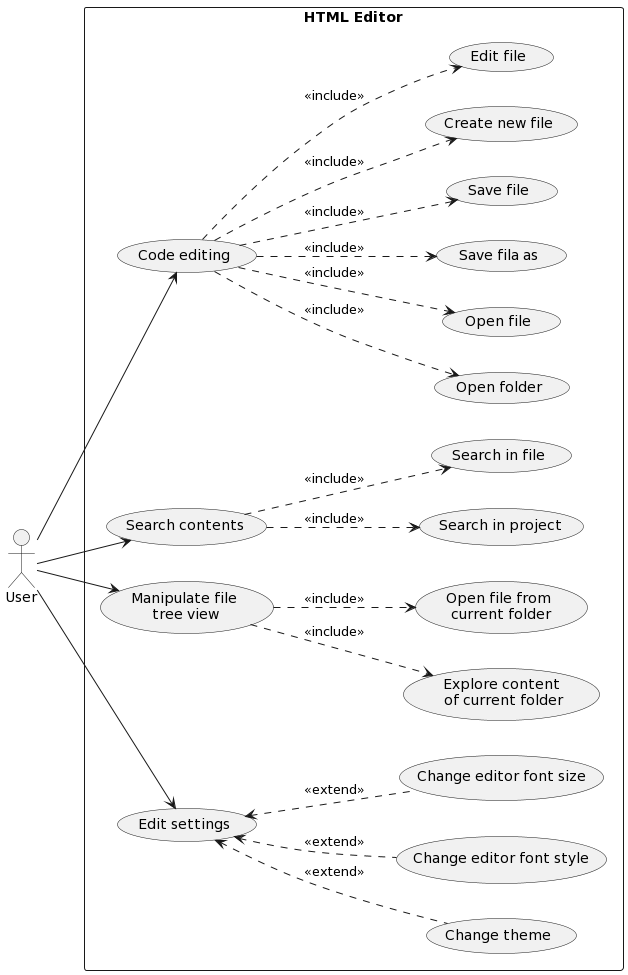

The diagram above was rendered by PlantUML. Its source (embedded in the PNG):
@startuml
left to right direction

actor :User: as user

rectangle "HTML Editor" {

' CODE EDITING
usecase "Code editing" as uc_code_editing

usecase "Open folder" as uc_open_folder
usecase "Open file" as uc_open_file
usecase "Save fila as" as uc_save_file_as
usecase "Save file" as uc_save_file
usecase "Create new file" as uc_create_file
usecase "Edit file" as uc_edit_file

uc_code_editing ..> uc_edit_file :<<include>>
uc_code_editing ..> uc_create_file :<<include>>
uc_code_editing ..> uc_save_file :<<include>>
uc_code_editing ..> uc_save_file_as :<<include>>
uc_code_editing ..> uc_open_file :<<include>>
uc_code_editing ..> uc_open_folder :<<include>>

' SEARCH
usecase "Search contents" as uc_search
usecase "Search in project" as uc_search_project
usecase "Search in file" as uc_search_file

uc_search ..> uc_search_file :<<include>>
uc_search ..> uc_search_project :<<include>>

' FILE TREE VIEW
usecase "Manipulate file\n tree view" as uc_tree_view
usecase "Explore content\n of current folder" as uc_tree_explore
usecase "Open file from\n current folder" as uc_tree_open_file

uc_tree_view ..> uc_tree_explore :<<include>>
uc_tree_view ..> uc_tree_open_file :<<include>>

' EDIT SETTINGS
usecase "Edit settings" as uc_edit_settings
usecase "Change theme" as uc_change_theme
usecase "Change editor font style" as uc_change_font_style
usecase "Change editor font size" as uc_change_font_size

uc_edit_settings <.. uc_change_font_size :<<extend>>
uc_edit_settings <.. uc_change_font_style :<<extend>>
uc_edit_settings <.. uc_change_theme :<<extend>>

}

user --> uc_code_editing
user --> uc_search
user --> uc_tree_view
user --> uc_edit_settings
@enduml